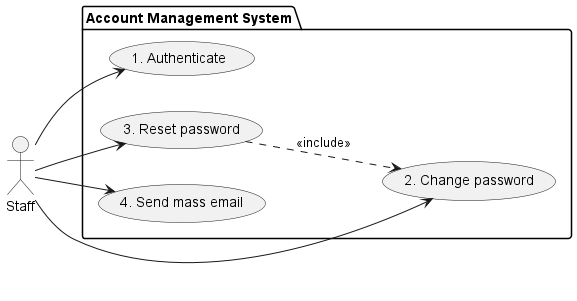

The diagram above was rendered by PlantUML. Its source (embedded in the PNG):
@startuml "Account Management System"

left to right direction
actor Staff as S

package "Account Management System" {
    (1. Authenticate) as (UC-1)
    (2. Change password) as (UC-2)
    (3. Reset password) as (UC-3)
    (4. Send mass email) as (UC-4)

    S --> (UC-1)
    S --> (UC-2)
    S --> (UC-3)
    S --> (UC-4)

    (UC-3) ..> (UC-2) : <<include>>
}

@enduml